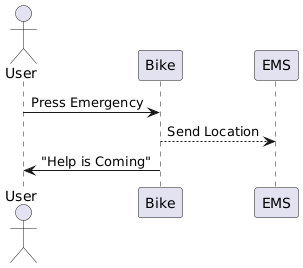

The diagram above was rendered by PlantUML. Its source (embedded in the PNG):
@startuml
actor User
participant Bike

User -> Bike: Press Emergency
Bike --> EMS: Send Location
Bike -> User: "Help is Coming"
@enduml